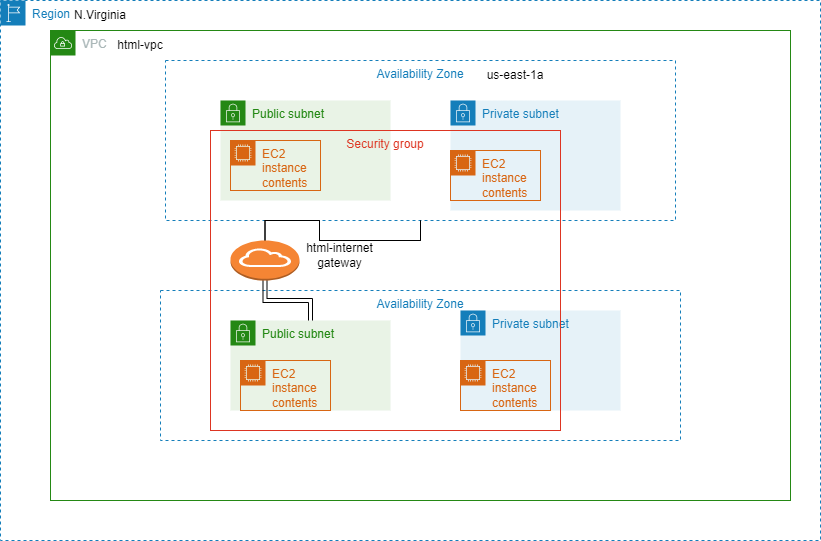

The diagram above was exported from draw.io. Its source (the exported page's mxGraphModel, read from the mxfile embedded in the PNG):
<mxGraphModel dx="1290" dy="515" grid="1" gridSize="10" guides="1" tooltips="1" connect="1" arrows="1" fold="1" page="1" pageScale="1" pageWidth="850" pageHeight="1100" math="0" shadow="0">
  <root>
    <mxCell id="0" />
    <mxCell id="1" parent="0" />
    <mxCell id="Uc-LWWhmduQyjim1SVDS-1" value="Region" style="points=[[0,0],[0.25,0],[0.5,0],[0.75,0],[1,0],[1,0.25],[1,0.5],[1,0.75],[1,1],[0.75,1],[0.5,1],[0.25,1],[0,1],[0,0.75],[0,0.5],[0,0.25]];outlineConnect=0;gradientColor=none;html=1;whiteSpace=wrap;fontSize=12;fontStyle=0;container=1;pointerEvents=0;collapsible=0;recursiveResize=0;shape=mxgraph.aws4.group;grIcon=mxgraph.aws4.group_region;strokeColor=#147EBA;fillColor=none;verticalAlign=top;align=left;spacingLeft=30;fontColor=#147EBA;dashed=1;" vertex="1" parent="1">
      <mxGeometry x="10" y="20" width="820" height="540" as="geometry" />
    </mxCell>
    <mxCell id="Uc-LWWhmduQyjim1SVDS-2" value="VPC" style="points=[[0,0],[0.25,0],[0.5,0],[0.75,0],[1,0],[1,0.25],[1,0.5],[1,0.75],[1,1],[0.75,1],[0.5,1],[0.25,1],[0,1],[0,0.75],[0,0.5],[0,0.25]];outlineConnect=0;gradientColor=none;html=1;whiteSpace=wrap;fontSize=12;fontStyle=0;container=1;pointerEvents=0;collapsible=0;recursiveResize=0;shape=mxgraph.aws4.group;grIcon=mxgraph.aws4.group_vpc;strokeColor=#248814;fillColor=none;verticalAlign=top;align=left;spacingLeft=30;fontColor=#AAB7B8;dashed=0;" vertex="1" parent="1">
      <mxGeometry x="60" y="50" width="740" height="470" as="geometry" />
    </mxCell>
    <mxCell id="Uc-LWWhmduQyjim1SVDS-4" value="N.Virginia" style="text;strokeColor=none;align=center;fillColor=none;html=1;verticalAlign=middle;whiteSpace=wrap;rounded=0;" vertex="1" parent="Uc-LWWhmduQyjim1SVDS-2">
      <mxGeometry x="20" y="-30" width="60" height="30" as="geometry" />
    </mxCell>
    <mxCell id="Uc-LWWhmduQyjim1SVDS-5" value="html-vpc" style="text;strokeColor=none;align=center;fillColor=none;html=1;verticalAlign=middle;whiteSpace=wrap;rounded=0;" vertex="1" parent="Uc-LWWhmduQyjim1SVDS-2">
      <mxGeometry x="60" width="60" height="30" as="geometry" />
    </mxCell>
    <mxCell id="Uc-LWWhmduQyjim1SVDS-6" value="us-east-1a" style="text;strokeColor=none;align=center;fillColor=none;html=1;verticalAlign=middle;whiteSpace=wrap;rounded=0;" vertex="1" parent="Uc-LWWhmduQyjim1SVDS-2">
      <mxGeometry x="430" y="30" width="70" height="30" as="geometry" />
    </mxCell>
    <mxCell id="Uc-LWWhmduQyjim1SVDS-7" value="Availability Zone" style="fillColor=none;strokeColor=#147EBA;dashed=1;verticalAlign=top;fontStyle=0;fontColor=#147EBA;whiteSpace=wrap;html=1;" vertex="1" parent="Uc-LWWhmduQyjim1SVDS-2">
      <mxGeometry x="110" y="260" width="520" height="150" as="geometry" />
    </mxCell>
    <mxCell id="Uc-LWWhmduQyjim1SVDS-8" value="us-east-1b" style="text;strokeColor=none;align=center;fillColor=none;html=1;verticalAlign=middle;whiteSpace=wrap;rounded=0;" vertex="1" parent="Uc-LWWhmduQyjim1SVDS-2">
      <mxGeometry x="450" y="300" width="60" height="30" as="geometry" />
    </mxCell>
    <mxCell id="Uc-LWWhmduQyjim1SVDS-9" value="Public subnet" style="points=[[0,0],[0.25,0],[0.5,0],[0.75,0],[1,0],[1,0.25],[1,0.5],[1,0.75],[1,1],[0.75,1],[0.5,1],[0.25,1],[0,1],[0,0.75],[0,0.5],[0,0.25]];outlineConnect=0;gradientColor=none;html=1;whiteSpace=wrap;fontSize=12;fontStyle=0;container=1;pointerEvents=0;collapsible=0;recursiveResize=0;shape=mxgraph.aws4.group;grIcon=mxgraph.aws4.group_security_group;grStroke=0;strokeColor=#248814;fillColor=#E9F3E6;verticalAlign=top;align=left;spacingLeft=30;fontColor=#248814;dashed=0;" vertex="1" parent="Uc-LWWhmduQyjim1SVDS-2">
      <mxGeometry x="170" y="70" width="170" height="100" as="geometry" />
    </mxCell>
    <mxCell id="Uc-LWWhmduQyjim1SVDS-12" value="Public subnet" style="points=[[0,0],[0.25,0],[0.5,0],[0.75,0],[1,0],[1,0.25],[1,0.5],[1,0.75],[1,1],[0.75,1],[0.5,1],[0.25,1],[0,1],[0,0.75],[0,0.5],[0,0.25]];outlineConnect=0;gradientColor=none;html=1;whiteSpace=wrap;fontSize=12;fontStyle=0;container=1;pointerEvents=0;collapsible=0;recursiveResize=0;shape=mxgraph.aws4.group;grIcon=mxgraph.aws4.group_security_group;grStroke=0;strokeColor=#248814;fillColor=#E9F3E6;verticalAlign=top;align=left;spacingLeft=30;fontColor=#248814;dashed=0;" vertex="1" parent="Uc-LWWhmduQyjim1SVDS-2">
      <mxGeometry x="180" y="290" width="160" height="90" as="geometry" />
    </mxCell>
    <mxCell id="Uc-LWWhmduQyjim1SVDS-13" value="Private subnet" style="points=[[0,0],[0.25,0],[0.5,0],[0.75,0],[1,0],[1,0.25],[1,0.5],[1,0.75],[1,1],[0.75,1],[0.5,1],[0.25,1],[0,1],[0,0.75],[0,0.5],[0,0.25]];outlineConnect=0;gradientColor=none;html=1;whiteSpace=wrap;fontSize=12;fontStyle=0;container=1;pointerEvents=0;collapsible=0;recursiveResize=0;shape=mxgraph.aws4.group;grIcon=mxgraph.aws4.group_security_group;grStroke=0;strokeColor=#147EBA;fillColor=#E6F2F8;verticalAlign=top;align=left;spacingLeft=30;fontColor=#147EBA;dashed=0;" vertex="1" parent="Uc-LWWhmduQyjim1SVDS-2">
      <mxGeometry x="400" y="70" width="170" height="110" as="geometry" />
    </mxCell>
    <mxCell id="Uc-LWWhmduQyjim1SVDS-3" value="Availability Zone" style="fillColor=none;strokeColor=#147EBA;dashed=1;verticalAlign=top;fontStyle=0;fontColor=#147EBA;whiteSpace=wrap;html=1;" vertex="1" parent="Uc-LWWhmduQyjim1SVDS-13">
      <mxGeometry x="-285" y="-40" width="510" height="160" as="geometry" />
    </mxCell>
    <mxCell id="Uc-LWWhmduQyjim1SVDS-17" value="EC2 instance contents" style="points=[[0,0],[0.25,0],[0.5,0],[0.75,0],[1,0],[1,0.25],[1,0.5],[1,0.75],[1,1],[0.75,1],[0.5,1],[0.25,1],[0,1],[0,0.75],[0,0.5],[0,0.25]];outlineConnect=0;gradientColor=none;html=1;whiteSpace=wrap;fontSize=12;fontStyle=0;container=1;pointerEvents=0;collapsible=0;recursiveResize=0;shape=mxgraph.aws4.group;grIcon=mxgraph.aws4.group_ec2_instance_contents;strokeColor=#D86613;fillColor=none;verticalAlign=top;align=left;spacingLeft=30;fontColor=#D86613;dashed=0;" vertex="1" parent="Uc-LWWhmduQyjim1SVDS-13">
      <mxGeometry x="-220" y="40" width="90" height="50" as="geometry" />
    </mxCell>
    <mxCell id="Uc-LWWhmduQyjim1SVDS-18" value="EC2 instance contents" style="points=[[0,0],[0.25,0],[0.5,0],[0.75,0],[1,0],[1,0.25],[1,0.5],[1,0.75],[1,1],[0.75,1],[0.5,1],[0.25,1],[0,1],[0,0.75],[0,0.5],[0,0.25]];outlineConnect=0;gradientColor=none;html=1;whiteSpace=wrap;fontSize=12;fontStyle=0;container=1;pointerEvents=0;collapsible=0;recursiveResize=0;shape=mxgraph.aws4.group;grIcon=mxgraph.aws4.group_ec2_instance_contents;strokeColor=#D86613;fillColor=none;verticalAlign=top;align=left;spacingLeft=30;fontColor=#D86613;dashed=0;" vertex="1" parent="Uc-LWWhmduQyjim1SVDS-13">
      <mxGeometry y="50" width="90" height="50" as="geometry" />
    </mxCell>
    <mxCell id="Uc-LWWhmduQyjim1SVDS-16" value="Private subnet" style="points=[[0,0],[0.25,0],[0.5,0],[0.75,0],[1,0],[1,0.25],[1,0.5],[1,0.75],[1,1],[0.75,1],[0.5,1],[0.25,1],[0,1],[0,0.75],[0,0.5],[0,0.25]];outlineConnect=0;gradientColor=none;html=1;whiteSpace=wrap;fontSize=12;fontStyle=0;container=1;pointerEvents=0;collapsible=0;recursiveResize=0;shape=mxgraph.aws4.group;grIcon=mxgraph.aws4.group_security_group;grStroke=0;strokeColor=#147EBA;fillColor=#E6F2F8;verticalAlign=top;align=left;spacingLeft=30;fontColor=#147EBA;dashed=0;" vertex="1" parent="Uc-LWWhmduQyjim1SVDS-2">
      <mxGeometry x="410" y="280" width="160" height="100" as="geometry" />
    </mxCell>
    <mxCell id="Uc-LWWhmduQyjim1SVDS-19" value="EC2 instance contents" style="points=[[0,0],[0.25,0],[0.5,0],[0.75,0],[1,0],[1,0.25],[1,0.5],[1,0.75],[1,1],[0.75,1],[0.5,1],[0.25,1],[0,1],[0,0.75],[0,0.5],[0,0.25]];outlineConnect=0;gradientColor=none;html=1;whiteSpace=wrap;fontSize=12;fontStyle=0;container=1;pointerEvents=0;collapsible=0;recursiveResize=0;shape=mxgraph.aws4.group;grIcon=mxgraph.aws4.group_ec2_instance_contents;strokeColor=#D86613;fillColor=none;verticalAlign=top;align=left;spacingLeft=30;fontColor=#D86613;dashed=0;" vertex="1" parent="Uc-LWWhmduQyjim1SVDS-2">
      <mxGeometry x="410" y="330" width="90" height="50" as="geometry" />
    </mxCell>
    <mxCell id="Uc-LWWhmduQyjim1SVDS-34" value="EC2 instance contents" style="points=[[0,0],[0.25,0],[0.5,0],[0.75,0],[1,0],[1,0.25],[1,0.5],[1,0.75],[1,1],[0.75,1],[0.5,1],[0.25,1],[0,1],[0,0.75],[0,0.5],[0,0.25]];outlineConnect=0;gradientColor=none;html=1;whiteSpace=wrap;fontSize=12;fontStyle=0;container=1;pointerEvents=0;collapsible=0;recursiveResize=0;shape=mxgraph.aws4.group;grIcon=mxgraph.aws4.group_ec2_instance_contents;strokeColor=#D86613;fillColor=none;verticalAlign=top;align=left;spacingLeft=30;fontColor=#D86613;dashed=0;" vertex="1" parent="Uc-LWWhmduQyjim1SVDS-2">
      <mxGeometry x="190" y="330" width="90" height="50" as="geometry" />
    </mxCell>
    <mxCell id="Uc-LWWhmduQyjim1SVDS-36" value="Security group" style="fillColor=none;strokeColor=#DD3522;verticalAlign=top;fontStyle=0;fontColor=#DD3522;whiteSpace=wrap;html=1;" vertex="1" parent="1">
      <mxGeometry x="220" y="150" width="350" height="300" as="geometry" />
    </mxCell>
    <mxCell id="Uc-LWWhmduQyjim1SVDS-53" value="" style="edgeStyle=orthogonalEdgeStyle;shape=link;rounded=0;orthogonalLoop=1;jettySize=auto;html=1;" edge="1" parent="1" source="Uc-LWWhmduQyjim1SVDS-37" target="Uc-LWWhmduQyjim1SVDS-12">
      <mxGeometry relative="1" as="geometry" />
    </mxCell>
    <mxCell id="Uc-LWWhmduQyjim1SVDS-56" value="" style="edgeStyle=orthogonalEdgeStyle;shape=link;rounded=0;orthogonalLoop=1;jettySize=auto;html=1;width=0;" edge="1" parent="1" source="Uc-LWWhmduQyjim1SVDS-37" target="Uc-LWWhmduQyjim1SVDS-3">
      <mxGeometry relative="1" as="geometry">
        <Array as="points">
          <mxPoint x="275" y="240" />
          <mxPoint x="329" y="240" />
          <mxPoint x="329" y="260" />
          <mxPoint x="430" y="260" />
        </Array>
      </mxGeometry>
    </mxCell>
    <mxCell id="Uc-LWWhmduQyjim1SVDS-37" value="&lt;br&gt;" style="outlineConnect=0;dashed=0;verticalLabelPosition=bottom;verticalAlign=top;align=center;html=1;shape=mxgraph.aws3.internet_gateway;fillColor=#F58534;gradientColor=none;" vertex="1" parent="1">
      <mxGeometry x="240" y="260" width="69" height="40" as="geometry" />
    </mxCell>
    <mxCell id="Uc-LWWhmduQyjim1SVDS-42" value="html-internet gateway" style="text;strokeColor=none;align=center;fillColor=none;html=1;verticalAlign=middle;whiteSpace=wrap;rounded=0;" vertex="1" parent="1">
      <mxGeometry x="309" y="260" width="81" height="30" as="geometry" />
    </mxCell>
  </root>
</mxGraphModel>